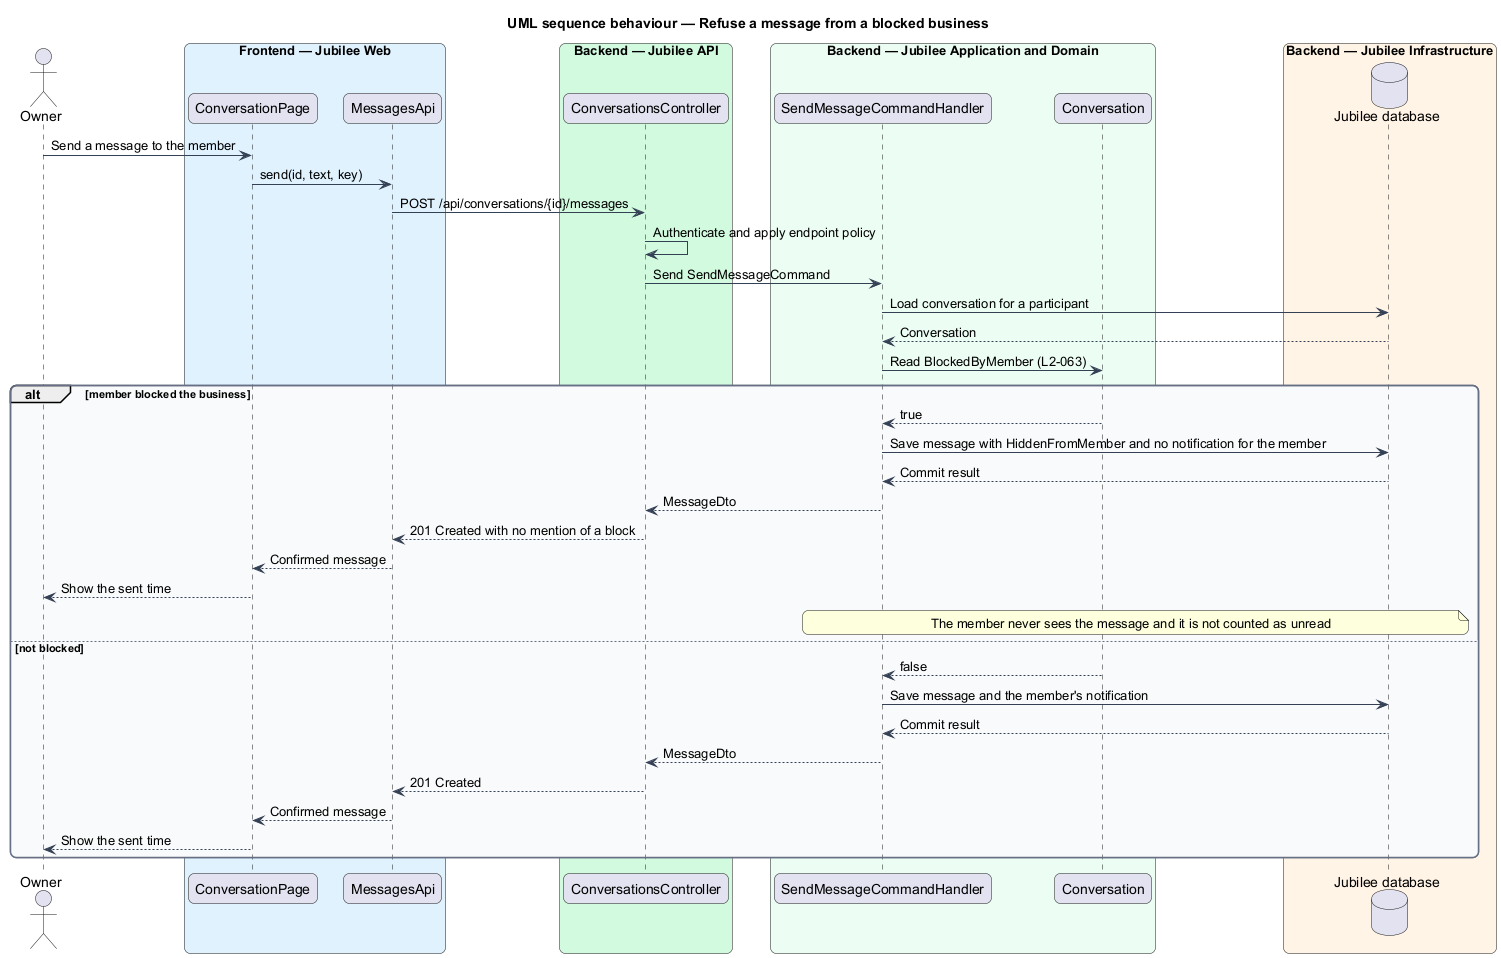

The diagram above was rendered by PlantUML. Its source (embedded in the PNG):
@startuml
title UML sequence behaviour — Refuse a message from a blocked business
skinparam backgroundColor #FFFFFF
skinparam shadowing false
skinparam roundcorner 12
skinparam defaultFontName Arial
skinparam ArrowColor #344054
skinparam rectangle {
  BorderColor #344054
  FontColor #101828
}
skinparam package {
  BorderColor #667085
  FontColor #101828
  BackgroundColor #F9FAFB
}
actor "Owner" as owner
box "Frontend — Jubilee Web" #E0F2FE
  participant "ConversationPage" as composer
  participant "MessagesApi" as client
end box
box "Backend — Jubilee API" #D1FADF
  participant "ConversationsController" as controller
end box
box "Backend — Jubilee Application and Domain" #ECFDF3
  participant "SendMessageCommandHandler" as handler
  participant "Conversation" as entity
end box
box "Backend — Jubilee Infrastructure" #FFF4E5
  database "Jubilee database" as db
end box
owner -> composer : Send a message to the member
composer -> client : send(id, text, key)
client -> controller : POST /api/conversations/{id}/messages
controller -> controller : Authenticate and apply endpoint policy
controller -> handler : Send SendMessageCommand
handler -> db : Load conversation for a participant
db --> handler : Conversation
handler -> entity : Read BlockedByMember (L2-063)
alt member blocked the business
  entity --> handler : true
  handler -> db : Save message with HiddenFromMember and no notification for the member
  db --> handler : Commit result
  handler --> controller : MessageDto
  controller --> client : 201 Created with no mention of a block
  client --> composer : Confirmed message
  composer --> owner : Show the sent time
  note over handler, db : The member never sees the message and it is not counted as unread
else not blocked
  entity --> handler : false
  handler -> db : Save message and the member's notification
  db --> handler : Commit result
  handler --> controller : MessageDto
  controller --> client : 201 Created
  client --> composer : Confirmed message
  composer --> owner : Show the sent time
end
@enduml